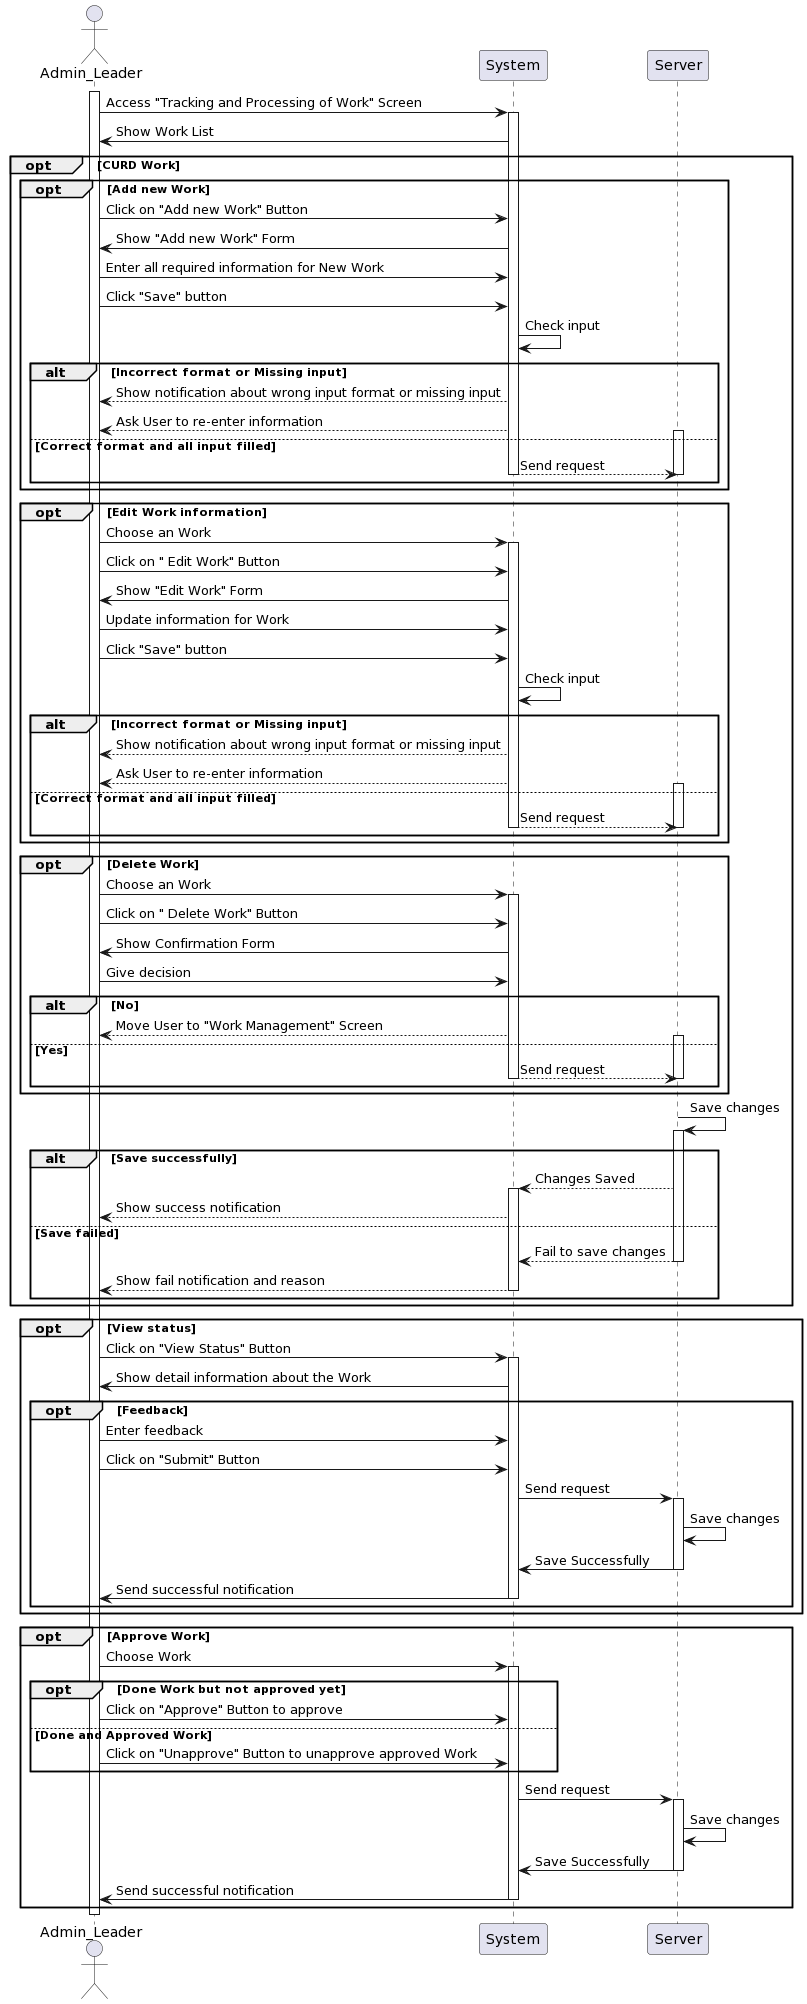

The diagram above was rendered by PlantUML. Its source (embedded in the PNG):
@startuml
actor Admin_Leader as User
participant System
participant Server
 
activate User
User -> System: Access "Tracking and Processing of Work" Screen
activate System
System -> User: Show Work List



opt CURD Work

opt Add new Work
    User -> System: Click on "Add new Work" Button
    System -> User: Show "Add new Work" Form
    User -> System: Enter all required information for New Work
    User -> System: Click "Save" button
    System -> System: Check input 
    alt Incorrect format or Missing input
        System --> User: Show notification about wrong input format or missing input
        System --> User: Ask User to re-enter information
    else Correct format and all input filled
activate Server   
    System --> Server: Send request      
deactivate System
deactivate Server   

    end
end
opt Edit Work information
    User -> System: Choose an Work
activate System
    User -> System: Click on " Edit Work" Button
    System -> User: Show "Edit Work" Form
    User -> System: Update information for Work
    User -> System: Click "Save" button
    System -> System: Check input 
    alt Incorrect format or Missing input
        System --> User: Show notification about wrong input format or missing input
        System --> User: Ask User to re-enter information
    else Correct format and all input filled   
activate Server   
    System --> Server: Send request      
deactivate System
deactivate Server   
    end
end

opt Delete Work
    User -> System: Choose an Work
activate System
    User -> System: Click on " Delete Work" Button
    System -> User: Show Confirmation Form
    User -> System: Give decision
    alt No
        System--> User: Move User to "Work Management" Screen
    else Yes
activate Server   
    System --> Server: Send request      
deactivate System
deactivate Server   

    end
end

Server -> Server: Save changes
activate Server
    alt Save successfully
        Server --> System: Changes Saved
activate System
        System --> User: Show success notification
    else Save failed
        Server --> System:Fail to save changes
deactivate Server
        System --> User: Show fail notification and reason
deactivate System
    end
end

opt View status
    User -> System: Click on "View Status" Button
activate System
    System -> User: Show detail information about the Work 
    opt Feedback
        User -> System: Enter feedback
        User -> System: Click on "Submit" Button
        System -> Server: Send request
activate Server
        Server -> Server: Save changes
        Server -> System: Save Successfully
deactivate Server
        System -> User: Send successful notification
deactivate System
    end
end

opt Approve Work
    User -> System: Choose Work
activate System
    opt Done Work but not approved yet
         User -> System: Click on "Approve" Button to approve    
    else Done and Approved Work  
         User -> System: Click on "Unapprove" Button to unapprove approved Work
    end
    System -> Server: Send request
activate Server
    Server -> Server: Save changes
    Server -> System: Save Successfully
deactivate Server
    System -> User: Send successful notification
deactivate System
end

deactivate User
@enduml